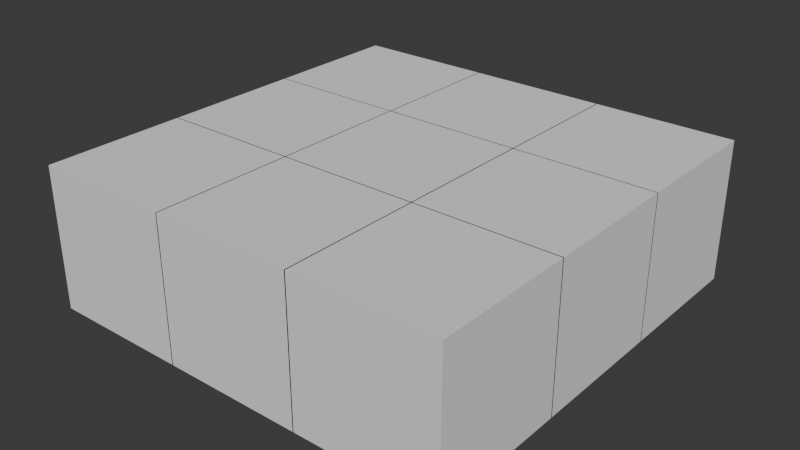 # Source: prova.blend  (saved by Blender 4.1.24; exported with 4.5.12 LTS)
import bpy
from mathutils import Matrix  # noqa: F401  (used for matrix-valued properties, if any)

bpy.ops.wm.read_factory_settings(use_empty=True)
scene = bpy.context.scene
scene.name = 'Scene'

# ---- collections
col_collection = bpy.data.collections.new('Collection'); scene.collection.children.link(col_collection)

# ---- world
world_world = bpy.data.worlds.new('World'); scene.world = world_world
world_world.use_nodes = True; world_world.node_tree.nodes.clear()
_N = world_world.node_tree.nodes; _L = world_world.node_tree.links
n0 = _N.new('ShaderNodeOutputWorld'); n0.name = 'World Output'; n0.location = (300, 300)
n1 = _N.new('ShaderNodeBackground'); n1.name = 'Background'; n1.location = (10, 300)
n1.inputs[0].default_value = (0.05088, 0.05088, 0.05088, 1.0)
_L.new(n1.outputs[0], n0.inputs[0])
n0.is_active_output = True
world_world.color = (0.05088, 0.05088, 0.05088)
world_world.use_sun_shadow = False
world_world.sun_shadow_jitter_overblur = 0.0

# ---- meshes
me_cub_161 = bpy.data.meshes.new('Cub.161')
me_cub_161.from_pydata([(-1.0, -1.0, -1.0), (-1.0, -1.0, 1.0), (-1.0, 1.0, -1.0), (-1.0, 1.0, 1.0), (1.0, -1.0, -1.0), (1.0, -1.0, 1.0), (1.0, 1.0, -1.0), (1.0, 1.0, 1.0)], [], [(0, 1, 3, 2), (2, 3, 7, 6), (6, 7, 5, 4), (4, 5, 1, 0), (2, 6, 4, 0), (7, 3, 1, 5)])
_uv = me_cub_161.uv_layers.new(name='MapaUV')
_uv.uv.foreach_set('vector', [0.375, 0.0, 0.625, 0.0, 0.625, 0.25, 0.375, 0.25, 0.375, 0.25, 0.625, 0.25, 0.625, 0.5, 0.375, 0.5, 0.375, 0.5, 0.625, 0.5, 0.625, 0.75, 0.375, 0.75, 0.375, 0.75, 0.625, 0.75, 0.625, 1.0, 0.375, 1.0, 0.125, 0.5, 0.375, 0.5, 0.375, 0.75, 0.125, 0.75, 0.625, 0.5, 0.875, 0.5, 0.875, 0.75, 0.625, 0.75])
me_cub_161.update()
me_cub_162 = bpy.data.meshes.new('Cub.162')
me_cub_162.from_pydata([(-1.0, -1.0, -1.0), (-1.0, -1.0, 1.0), (-1.0, 1.0, -1.0), (-1.0, 1.0, 1.0), (1.0, -1.0, -1.0), (1.0, -1.0, 1.0), (1.0, 1.0, -1.0), (1.0, 1.0, 1.0)], [], [(0, 1, 3, 2), (2, 3, 7, 6), (6, 7, 5, 4), (4, 5, 1, 0), (2, 6, 4, 0), (7, 3, 1, 5)])
_uv = me_cub_162.uv_layers.new(name='MapaUV')
_uv.uv.foreach_set('vector', [0.375, 0.0, 0.625, 0.0, 0.625, 0.25, 0.375, 0.25, 0.375, 0.25, 0.625, 0.25, 0.625, 0.5, 0.375, 0.5, 0.375, 0.5, 0.625, 0.5, 0.625, 0.75, 0.375, 0.75, 0.375, 0.75, 0.625, 0.75, 0.625, 1.0, 0.375, 1.0, 0.125, 0.5, 0.375, 0.5, 0.375, 0.75, 0.125, 0.75, 0.625, 0.5, 0.875, 0.5, 0.875, 0.75, 0.625, 0.75])
me_cub_162.update()
me_cub_163 = bpy.data.meshes.new('Cub.163')
me_cub_163.from_pydata([(-1.0, -1.0, -1.0), (-1.0, -1.0, 1.0), (-1.0, 1.0, -1.0), (-1.0, 1.0, 1.0), (1.0, -1.0, -1.0), (1.0, -1.0, 1.0), (1.0, 1.0, -1.0), (1.0, 1.0, 1.0)], [], [(0, 1, 3, 2), (2, 3, 7, 6), (6, 7, 5, 4), (4, 5, 1, 0), (2, 6, 4, 0), (7, 3, 1, 5)])
_uv = me_cub_163.uv_layers.new(name='MapaUV')
_uv.uv.foreach_set('vector', [0.375, 0.0, 0.625, 0.0, 0.625, 0.25, 0.375, 0.25, 0.375, 0.25, 0.625, 0.25, 0.625, 0.5, 0.375, 0.5, 0.375, 0.5, 0.625, 0.5, 0.625, 0.75, 0.375, 0.75, 0.375, 0.75, 0.625, 0.75, 0.625, 1.0, 0.375, 1.0, 0.125, 0.5, 0.375, 0.5, 0.375, 0.75, 0.125, 0.75, 0.625, 0.5, 0.875, 0.5, 0.875, 0.75, 0.625, 0.75])
me_cub_163.update()
me_cub_164 = bpy.data.meshes.new('Cub.164')
me_cub_164.from_pydata([(-1.0, -1.0, -1.0), (-1.0, -1.0, 1.0), (-1.0, 1.0, -1.0), (-1.0, 1.0, 1.0), (1.0, -1.0, -1.0), (1.0, -1.0, 1.0), (1.0, 1.0, -1.0), (1.0, 1.0, 1.0)], [], [(0, 1, 3, 2), (2, 3, 7, 6), (6, 7, 5, 4), (4, 5, 1, 0), (2, 6, 4, 0), (7, 3, 1, 5)])
_uv = me_cub_164.uv_layers.new(name='MapaUV')
_uv.uv.foreach_set('vector', [0.375, 0.0, 0.625, 0.0, 0.625, 0.25, 0.375, 0.25, 0.375, 0.25, 0.625, 0.25, 0.625, 0.5, 0.375, 0.5, 0.375, 0.5, 0.625, 0.5, 0.625, 0.75, 0.375, 0.75, 0.375, 0.75, 0.625, 0.75, 0.625, 1.0, 0.375, 1.0, 0.125, 0.5, 0.375, 0.5, 0.375, 0.75, 0.125, 0.75, 0.625, 0.5, 0.875, 0.5, 0.875, 0.75, 0.625, 0.75])
me_cub_164.update()
me_cub_165 = bpy.data.meshes.new('Cub.165')
me_cub_165.from_pydata([(-1.0, -1.0, -1.0), (-1.0, -1.0, 1.0), (-1.0, 1.0, -1.0), (-1.0, 1.0, 1.0), (1.0, -1.0, -1.0), (1.0, -1.0, 1.0), (1.0, 1.0, -1.0), (1.0, 1.0, 1.0)], [], [(0, 1, 3, 2), (2, 3, 7, 6), (6, 7, 5, 4), (4, 5, 1, 0), (2, 6, 4, 0), (7, 3, 1, 5)])
_uv = me_cub_165.uv_layers.new(name='MapaUV')
_uv.uv.foreach_set('vector', [0.375, 0.0, 0.625, 0.0, 0.625, 0.25, 0.375, 0.25, 0.375, 0.25, 0.625, 0.25, 0.625, 0.5, 0.375, 0.5, 0.375, 0.5, 0.625, 0.5, 0.625, 0.75, 0.375, 0.75, 0.375, 0.75, 0.625, 0.75, 0.625, 1.0, 0.375, 1.0, 0.125, 0.5, 0.375, 0.5, 0.375, 0.75, 0.125, 0.75, 0.625, 0.5, 0.875, 0.5, 0.875, 0.75, 0.625, 0.75])
me_cub_165.update()
me_cub_166 = bpy.data.meshes.new('Cub.166')
me_cub_166.from_pydata([(-1.0, -1.0, -1.0), (-1.0, -1.0, 1.0), (-1.0, 1.0, -1.0), (-1.0, 1.0, 1.0), (1.0, -1.0, -1.0), (1.0, -1.0, 1.0), (1.0, 1.0, -1.0), (1.0, 1.0, 1.0)], [], [(0, 1, 3, 2), (2, 3, 7, 6), (6, 7, 5, 4), (4, 5, 1, 0), (2, 6, 4, 0), (7, 3, 1, 5)])
_uv = me_cub_166.uv_layers.new(name='MapaUV')
_uv.uv.foreach_set('vector', [0.375, 0.0, 0.625, 0.0, 0.625, 0.25, 0.375, 0.25, 0.375, 0.25, 0.625, 0.25, 0.625, 0.5, 0.375, 0.5, 0.375, 0.5, 0.625, 0.5, 0.625, 0.75, 0.375, 0.75, 0.375, 0.75, 0.625, 0.75, 0.625, 1.0, 0.375, 1.0, 0.125, 0.5, 0.375, 0.5, 0.375, 0.75, 0.125, 0.75, 0.625, 0.5, 0.875, 0.5, 0.875, 0.75, 0.625, 0.75])
me_cub_166.update()
me_cub_167 = bpy.data.meshes.new('Cub.167')
me_cub_167.from_pydata([(-1.0, -1.0, -1.0), (-1.0, -1.0, 1.0), (-1.0, 1.0, -1.0), (-1.0, 1.0, 1.0), (1.0, -1.0, -1.0), (1.0, -1.0, 1.0), (1.0, 1.0, -1.0), (1.0, 1.0, 1.0)], [], [(0, 1, 3, 2), (2, 3, 7, 6), (6, 7, 5, 4), (4, 5, 1, 0), (2, 6, 4, 0), (7, 3, 1, 5)])
_uv = me_cub_167.uv_layers.new(name='MapaUV')
_uv.uv.foreach_set('vector', [0.375, 0.0, 0.625, 0.0, 0.625, 0.25, 0.375, 0.25, 0.375, 0.25, 0.625, 0.25, 0.625, 0.5, 0.375, 0.5, 0.375, 0.5, 0.625, 0.5, 0.625, 0.75, 0.375, 0.75, 0.375, 0.75, 0.625, 0.75, 0.625, 1.0, 0.375, 1.0, 0.125, 0.5, 0.375, 0.5, 0.375, 0.75, 0.125, 0.75, 0.625, 0.5, 0.875, 0.5, 0.875, 0.75, 0.625, 0.75])
me_cub_167.update()
me_cub_168 = bpy.data.meshes.new('Cub.168')
me_cub_168.from_pydata([(-1.0, -1.0, -1.0), (-1.0, -1.0, 1.0), (-1.0, 1.0, -1.0), (-1.0, 1.0, 1.0), (1.0, -1.0, -1.0), (1.0, -1.0, 1.0), (1.0, 1.0, -1.0), (1.0, 1.0, 1.0)], [], [(0, 1, 3, 2), (2, 3, 7, 6), (6, 7, 5, 4), (4, 5, 1, 0), (2, 6, 4, 0), (7, 3, 1, 5)])
_uv = me_cub_168.uv_layers.new(name='MapaUV')
_uv.uv.foreach_set('vector', [0.375, 0.0, 0.625, 0.0, 0.625, 0.25, 0.375, 0.25, 0.375, 0.25, 0.625, 0.25, 0.625, 0.5, 0.375, 0.5, 0.375, 0.5, 0.625, 0.5, 0.625, 0.75, 0.375, 0.75, 0.375, 0.75, 0.625, 0.75, 0.625, 1.0, 0.375, 1.0, 0.125, 0.5, 0.375, 0.5, 0.375, 0.75, 0.125, 0.75, 0.625, 0.5, 0.875, 0.5, 0.875, 0.75, 0.625, 0.75])
me_cub_168.update()
me_cub_169 = bpy.data.meshes.new('Cub.169')
me_cub_169.from_pydata([(-1.0, -1.0, -1.0), (-1.0, -1.0, 1.0), (-1.0, 1.0, -1.0), (-1.0, 1.0, 1.0), (1.0, -1.0, -1.0), (1.0, -1.0, 1.0), (1.0, 1.0, -1.0), (1.0, 1.0, 1.0)], [], [(0, 1, 3, 2), (2, 3, 7, 6), (6, 7, 5, 4), (4, 5, 1, 0), (2, 6, 4, 0), (7, 3, 1, 5)])
_uv = me_cub_169.uv_layers.new(name='MapaUV')
_uv.uv.foreach_set('vector', [0.375, 0.0, 0.625, 0.0, 0.625, 0.25, 0.375, 0.25, 0.375, 0.25, 0.625, 0.25, 0.625, 0.5, 0.375, 0.5, 0.375, 0.5, 0.625, 0.5, 0.625, 0.75, 0.375, 0.75, 0.375, 0.75, 0.625, 0.75, 0.625, 1.0, 0.375, 1.0, 0.125, 0.5, 0.375, 0.5, 0.375, 0.75, 0.125, 0.75, 0.625, 0.5, 0.875, 0.5, 0.875, 0.75, 0.625, 0.75])
me_cub_169.update()

# ---- objects
ob_cub = bpy.data.objects.new('Cub', me_cub_161)
ob_cub_001 = bpy.data.objects.new('Cub.001', me_cub_162)
ob_cub_002 = bpy.data.objects.new('Cub.002', me_cub_163)
ob_cub_003 = bpy.data.objects.new('Cub.003', me_cub_164)
ob_cub_004 = bpy.data.objects.new('Cub.004', me_cub_165)
ob_cub_005 = bpy.data.objects.new('Cub.005', me_cub_166)
ob_cub_006 = bpy.data.objects.new('Cub.006', me_cub_167)
ob_cub_007 = bpy.data.objects.new('Cub.007', me_cub_168)
ob_cub_008 = bpy.data.objects.new('Cub.008', me_cub_169)

# ---- transforms, parenting, visibility, modifiers, constraints
ob_cub.location = (0.0, 0.0, 0.0)
ob_cub_001.location = (0.0, 1.985, 0.0)
ob_cub_002.location = (0.0, 3.97, 0.0)
ob_cub_003.location = (1.985, 0.0, 0.0)
ob_cub_004.location = (1.985, 1.985, 0.0)
ob_cub_005.location = (1.985, 3.97, 0.0)
ob_cub_006.location = (3.97, 0.0, 0.0)
ob_cub_007.location = (3.97, 1.985, 0.0)
ob_cub_008.location = (3.97, 3.97, 0.0)

# ---- collection membership
col_collection.objects.link(ob_cub)
col_collection.objects.link(ob_cub_001)
col_collection.objects.link(ob_cub_002)
col_collection.objects.link(ob_cub_003)
col_collection.objects.link(ob_cub_004)
col_collection.objects.link(ob_cub_005)
col_collection.objects.link(ob_cub_006)
col_collection.objects.link(ob_cub_007)
col_collection.objects.link(ob_cub_008)

# ---- scene / render settings (as saved in the file)
scene.frame_start = 1; scene.frame_end = 250; scene.frame_set(57)
scene.render.engine = 'BLENDER_EEVEE_NEXT'
scene.cycles.sampling_pattern = 'TABULATED_SOBOL'
scene.eevee.ray_tracing_options.trace_max_roughness = 0.0
bpy.context.view_layer.update()

# ---- added for rendering (the .blend has no active camera and no usable light): camera, sun
cam_auto = bpy.data.cameras.new('AutoCamera')
cam_auto.lens = 50.0
cam_auto.sensor_width = 36.0
cam_auto.clip_end = 1000.0
ob_auto_camera = bpy.data.objects.new('AutoCamera', cam_auto)
scene.collection.objects.link(ob_auto_camera)
ob_auto_camera.location = (10.0128, -7.64829, 6.4222)
ob_auto_camera.rotation_euler = (1.09748, -7.21219e-08, 0.694738)
scene.camera = ob_auto_camera
light_auto_sun = bpy.data.lights.new('AutoSun', 'SUN')
light_auto_sun.energy = 3.0
light_auto_sun.angle = 0.0523599
ob_auto_sun = bpy.data.objects.new('AutoSun', light_auto_sun)
scene.collection.objects.link(ob_auto_sun)
ob_auto_sun.rotation_euler = (0.872665, 0.174533, 0.523599)
bpy.context.view_layer.update()

